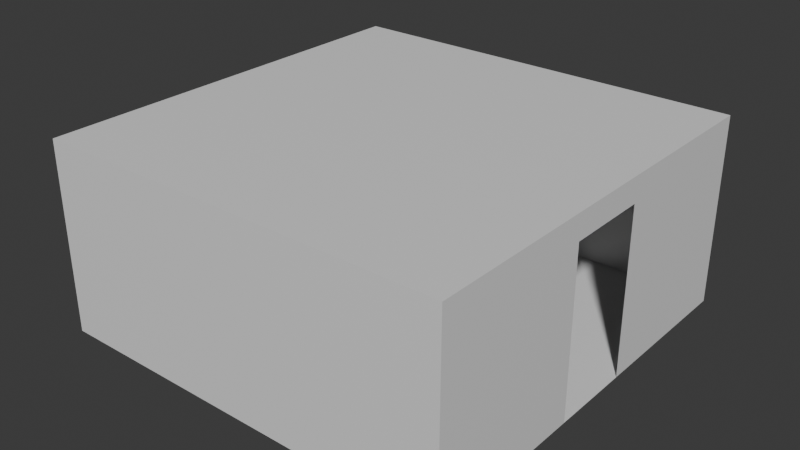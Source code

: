 # Source: maze_I.blend  (saved by Blender 4.2.66; exported with 4.5.12 LTS)
import bpy
from mathutils import Matrix  # noqa: F401  (used for matrix-valued properties, if any)

bpy.ops.wm.read_factory_settings(use_empty=True)
scene = bpy.context.scene
scene.name = 'Scene'

# ---- materials (node trees are filled in below, after node groups)
mat_material = bpy.data.materials.new('Material')
mat_material.alpha_threshold = 0.0
mat_material.use_transparent_shadow = False
mat_material.roughness = 0.5
mat_material.line_color = (0.0, 0.0, 0.0, 1.0)

# ---- material node trees
mat_material.use_nodes = True; mat_material.node_tree.nodes.clear()
_N = mat_material.node_tree.nodes; _L = mat_material.node_tree.links
n0 = _N.new('ShaderNodeOutputMaterial'); n0.name = 'Material Output'; n0.location = (300, 300)
n1 = _N.new('ShaderNodeBsdfPrincipled'); n1.name = 'Principled BSDF'; n1.location = (10, 300)
n1.inputs[3].default_value = 1.45
_L.new(n1.outputs[0], n0.inputs[0])
n0.is_active_output = True

# ---- world
world_world = bpy.data.worlds.new('World'); scene.world = world_world
world_world.use_nodes = True; world_world.node_tree.nodes.clear()
_N = world_world.node_tree.nodes; _L = world_world.node_tree.links
n0 = _N.new('ShaderNodeOutputWorld'); n0.name = 'World Output'; n0.location = (300, 300)
n1 = _N.new('ShaderNodeBackground'); n1.name = 'Background'; n1.location = (10, 300)
n1.inputs[0].default_value = (0.05088, 0.05088, 0.05088, 1.0)
_L.new(n1.outputs[0], n0.inputs[0])
n0.is_active_output = True
world_world.color = (0.05088, 0.05088, 0.05088)
world_world.sun_shadow_jitter_overblur = 0.0

# ---- meshes
me_cube_001 = bpy.data.meshes.new('Cube.001')
me_cube_001.from_pydata([(4.9, 4.9, -6.855e-08), (4.9, -1.46e-07, -6.855e-08), (-1.46e-07, 4.9, 2.3), (-1.46e-07, 4.9, -6.855e-08), (-1.46e-07, -1.46e-07, 2.3), (-1.49e-07, -1.49e-07, -6.706e-08), (4.9, -1.46e-07, 2.3), (4.9, 4.9, 2.3), (-1.46e-07, -1.46e-07, 2.0), (-1.46e-07, 4.9, 2.0), (4.9, -1.46e-07, 2.0), (4.9, 4.9, 2.0), (3.92, 4.9, -6.855e-08), (2.94, 4.9, -6.855e-08), (1.96, 4.9, -6.855e-08), (0.98, 4.9, -6.855e-08), (3.92, -1.46e-07, 2.3), (2.94, -1.46e-07, 2.3), (1.96, -1.46e-07, 2.3), (0.98, -1.46e-07, 2.3), (3.92, -1.46e-07, 2.0), (2.94, -1.46e-07, 2.0), (1.96, -1.46e-07, 2.0), (0.98, -1.46e-07, 2.0), (0.98, 4.9, 2.3), (1.96, 4.9, 2.3), (2.94, 4.9, 2.3), (3.92, 4.9, 2.3), (0.98, 4.9, 2.0), (1.96, 4.9, 2.0), (2.94, 4.9, 2.0), (3.92, 4.9, 2.0), (0.98, -1.484e-07, -6.735e-08), (1.96, -1.478e-07, -6.765e-08), (2.94, -1.472e-07, -6.795e-08), (3.92, -1.466e-07, -6.825e-08)], [], [(8, 9, 2, 4), (11, 10, 6, 7), (19, 4, 2, 24), (24, 2, 9, 28), (31, 12, 0, 11), (19, 23, 8, 4), (23, 32, 5, 8), (15, 3, 5, 32), (0, 1, 10, 11), (5, 3, 9, 8), (0, 12, 35, 1), (12, 13, 34, 35), (13, 14, 33, 34), (14, 15, 32, 33), (10, 1, 35, 20), (20, 35, 34, 21), (22, 33, 32, 23), (6, 10, 20, 16), (16, 20, 21, 17), (17, 21, 22, 18), (18, 22, 23, 19), (9, 3, 15, 28), (28, 15, 14, 29), (30, 13, 12, 31), (7, 27, 31, 11), (27, 26, 30, 31), (26, 25, 29, 30), (25, 24, 28, 29), (6, 16, 27, 7), (16, 17, 26, 27), (17, 18, 25, 26), (18, 19, 24, 25)])
_uv = me_cube_001.uv_layers.new(name='UVMap')
_uv.uv.foreach_set('vector', [0.375, 0.0, 0.375, 0.25, 0.625, 0.25, 0.625, 0.0, 0.375, 0.5, 0.375, 0.75, 0.625, 0.75, 0.625, 0.5, 0.825, 0.75, 0.875, 0.75, 0.875, 0.5, 0.825, 0.5, 0.625, 0.3, 0.625, 0.25, 0.375, 0.25, 0.375, 0.3, 0.375, 0.45, 0.375, 0.45, 0.375, 0.5, 0.375, 0.5, 0.625, 0.95, 0.375, 0.95, 0.375, 1.0, 0.625, 1.0, 0.375, 0.95, 0.375, 0.95, 0.375, 1.0, 0.375, 1.0, 0.175, 0.5, 0.125, 0.5, 0.125, 0.75, 0.175, 0.75, 0.375, 0.5, 0.375, 0.75, 0.375, 0.75, 0.375, 0.5, 0.375, 0.0, 0.375, 0.25, 0.375, 0.25, 0.375, 0.0, 0.375, 0.5, 0.325, 0.5, 0.325, 0.75, 0.375, 0.75, 0.325, 0.5, 0.275, 0.5, 0.275, 0.75, 0.325, 0.75, 0.275, 0.5, 0.225, 0.5, 0.225, 0.75, 0.275, 0.75, 0.225, 0.5, 0.175, 0.5, 0.175, 0.75, 0.225, 0.75, 0.375, 0.75, 0.375, 0.75, 0.375, 0.8, 0.375, 0.8, 0.375, 0.8, 0.375, 0.8, 0.375, 0.85, 0.375, 0.85, 0.375, 0.9, 0.375, 0.9, 0.375, 0.95, 0.375, 0.95, 0.625, 0.75, 0.375, 0.75, 0.375, 0.8, 0.625, 0.8, 0.625, 0.8, 0.375, 0.8, 0.375, 0.85, 0.625, 0.85, 0.625, 0.85, 0.375, 0.85, 0.375, 0.9, 0.625, 0.9, 0.625, 0.9, 0.375, 0.9, 0.375, 0.95, 0.625, 0.95, 0.375, 0.25, 0.375, 0.25, 0.375, 0.3, 0.375, 0.3, 0.375, 0.3, 0.375, 0.3, 0.375, 0.35, 0.375, 0.35, 0.375, 0.4, 0.375, 0.4, 0.375, 0.45, 0.375, 0.45, 0.625, 0.5, 0.625, 0.45, 0.375, 0.45, 0.375, 0.5, 0.625, 0.45, 0.625, 0.4, 0.375, 0.4, 0.375, 0.45, 0.625, 0.4, 0.625, 0.35, 0.375, 0.35, 0.375, 0.4, 0.625, 0.35, 0.625, 0.3, 0.375, 0.3, 0.375, 0.35, 0.625, 0.75, 0.675, 0.75, 0.675, 0.5, 0.625, 0.5, 0.675, 0.75, 0.725, 0.75, 0.725, 0.5, 0.675, 0.5, 0.725, 0.75, 0.775, 0.75, 0.775, 0.5, 0.725, 0.5, 0.775, 0.75, 0.825, 0.75, 0.825, 0.5, 0.775, 0.5])
me_cube_001.materials.append(mat_material)
me_cube_001.use_mirror_vertex_groups = False
me_cube_001.update()

# ---- objects
ob_maze_i_col = bpy.data.objects.new('maze_I-col', me_cube_001)

# ---- transforms, parenting, visibility, modifiers, constraints
ob_maze_i_col.location = (0.0, 0.0, 0.0)
ob_maze_i_col.rotation_euler = (0.0, -0.0, 1.571)
ob_maze_i_col.scale = (1.02, 1.02, 1.0)
ob_maze_i_col.lock_rotations_4d = False
ob_maze_i_col.empty_display_type = 'ARROWS'
ob_maze_i_col.lineart.crease_threshold = 0.0

# ---- collection membership
scene.collection.objects.link(ob_maze_i_col)

# ---- scene / render settings (as saved in the file)
scene.frame_start = 1; scene.frame_end = 250; scene.frame_set(1)
scene.render.engine = 'CYCLES'
bpy.context.view_layer.update()

# ---- added for rendering (the .blend has no active camera and no usable light): camera, sun
cam_auto = bpy.data.cameras.new('AutoCamera')
cam_auto.lens = 50.0
cam_auto.sensor_width = 36.0
cam_auto.clip_end = 1000.0
ob_auto_camera = bpy.data.objects.new('AutoCamera', cam_auto)
scene.collection.objects.link(ob_auto_camera)
ob_auto_camera.location = (4.37972, -5.75566, 6.65377)
ob_auto_camera.rotation_euler = (1.09748, -7.21219e-08, 0.694738)
scene.camera = ob_auto_camera
light_auto_sun = bpy.data.lights.new('AutoSun', 'SUN')
light_auto_sun.energy = 3.0
light_auto_sun.angle = 0.0523599
ob_auto_sun = bpy.data.objects.new('AutoSun', light_auto_sun)
scene.collection.objects.link(ob_auto_sun)
ob_auto_sun.rotation_euler = (0.872665, 0.174533, 0.523599)
bpy.context.view_layer.update()
